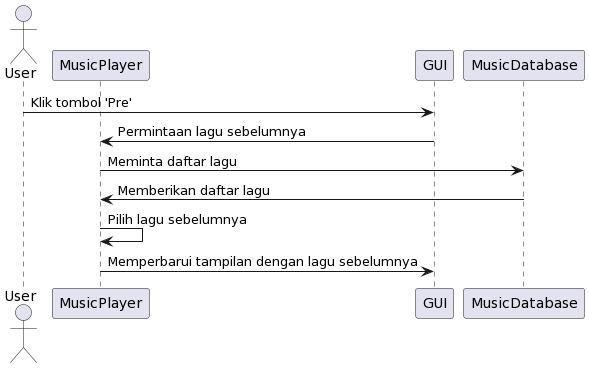

The diagram above was rendered by PlantUML. Its source (embedded in the PNG):
@startuml
actor User
participant MusicPlayer
participant GUI
participant MusicDatabase

User -> GUI: Klik tombol 'Pre'
GUI -> MusicPlayer: Permintaan lagu sebelumnya
MusicPlayer -> MusicDatabase: Meminta daftar lagu
MusicDatabase -> MusicPlayer: Memberikan daftar lagu
MusicPlayer -> MusicPlayer: Pilih lagu sebelumnya
MusicPlayer -> GUI: Memperbarui tampilan dengan lagu sebelumnya
@enduml